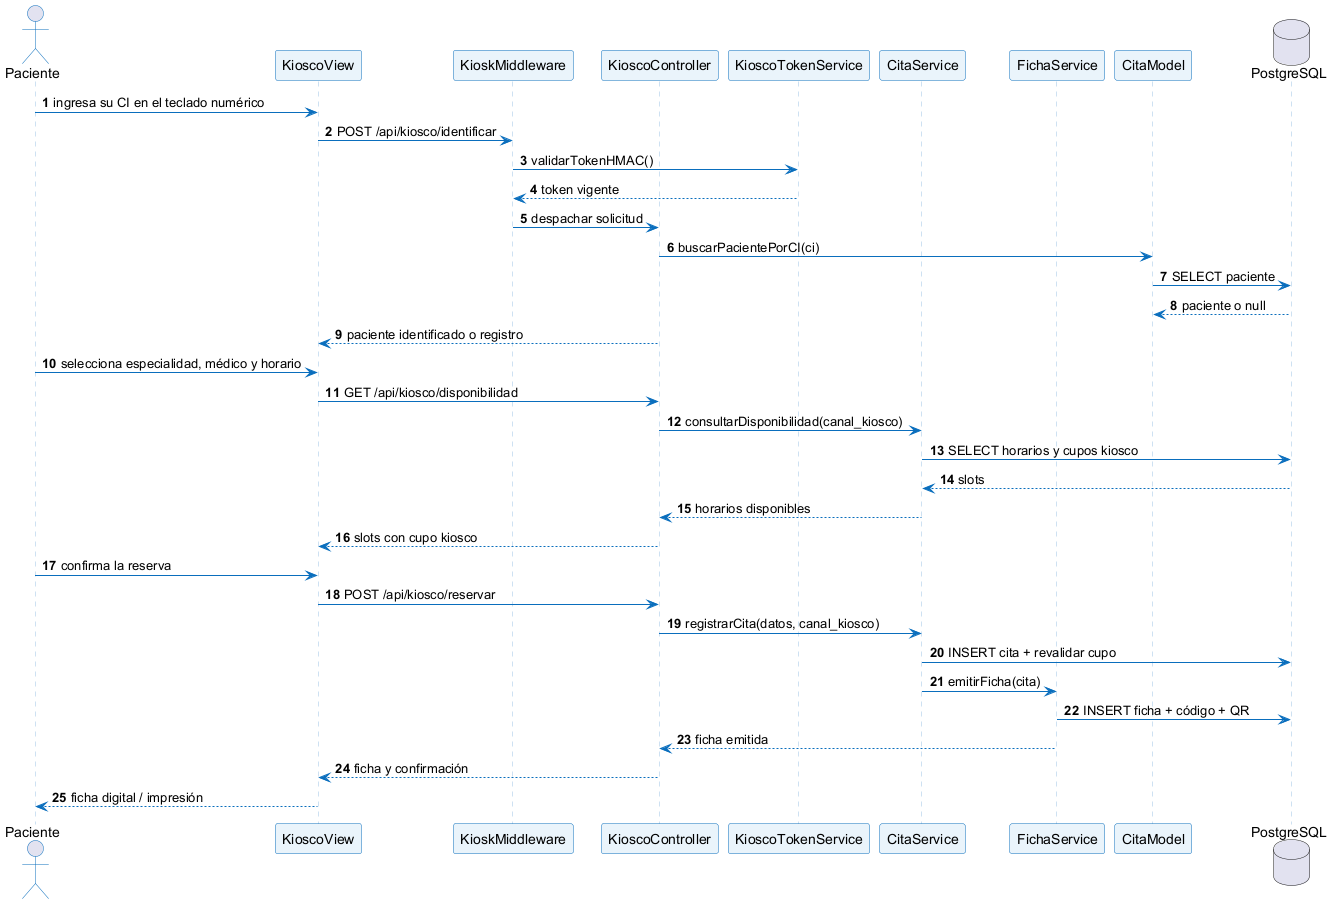

The diagram above was rendered by PlantUML. Its source (embedded in the PNG):
@startuml
skinparam defaultFontName Arial
skinparam shadowing false
skinparam sequence {
  ArrowColor #0A6EBD
  ActorBorderColor #0A6EBD
  LifeLineBorderColor #9CC3E5
  LifeLineBackgroundColor #F7FBFF
  ParticipantBorderColor #0A6EBD
  ParticipantBackgroundColor #EAF4FB
  FontSize 10
}
autonumber
actor "Paciente" as P
participant "KioscoView" as V
participant "KioskMiddleware" as MW
participant "KioscoController" as C
participant "KioscoTokenService" as T
participant "CitaService" as S
participant "FichaService" as F
participant "CitaModel" as M
database "PostgreSQL" as DB
P -> V : ingresa su CI en el teclado numérico
V -> MW : POST /api/kiosco/identificar
MW -> T : validarTokenHMAC()
T --> MW : token vigente
MW -> C : despachar solicitud
C -> M : buscarPacientePorCI(ci)
M -> DB : SELECT paciente
DB --> M : paciente o null
C --> V : paciente identificado o registro
P -> V : selecciona especialidad, médico y horario
V -> C : GET /api/kiosco/disponibilidad
C -> S : consultarDisponibilidad(canal_kiosco)
S -> DB : SELECT horarios y cupos kiosco
DB --> S : slots
S --> C : horarios disponibles
C --> V : slots con cupo kiosco
P -> V : confirma la reserva
V -> C : POST /api/kiosco/reservar
C -> S : registrarCita(datos, canal_kiosco)
S -> DB : INSERT cita + revalidar cupo
S -> F : emitirFicha(cita)
F -> DB : INSERT ficha + código + QR
F --> C : ficha emitida
C --> V : ficha y confirmación
V --> P : ficha digital / impresión
@enduml